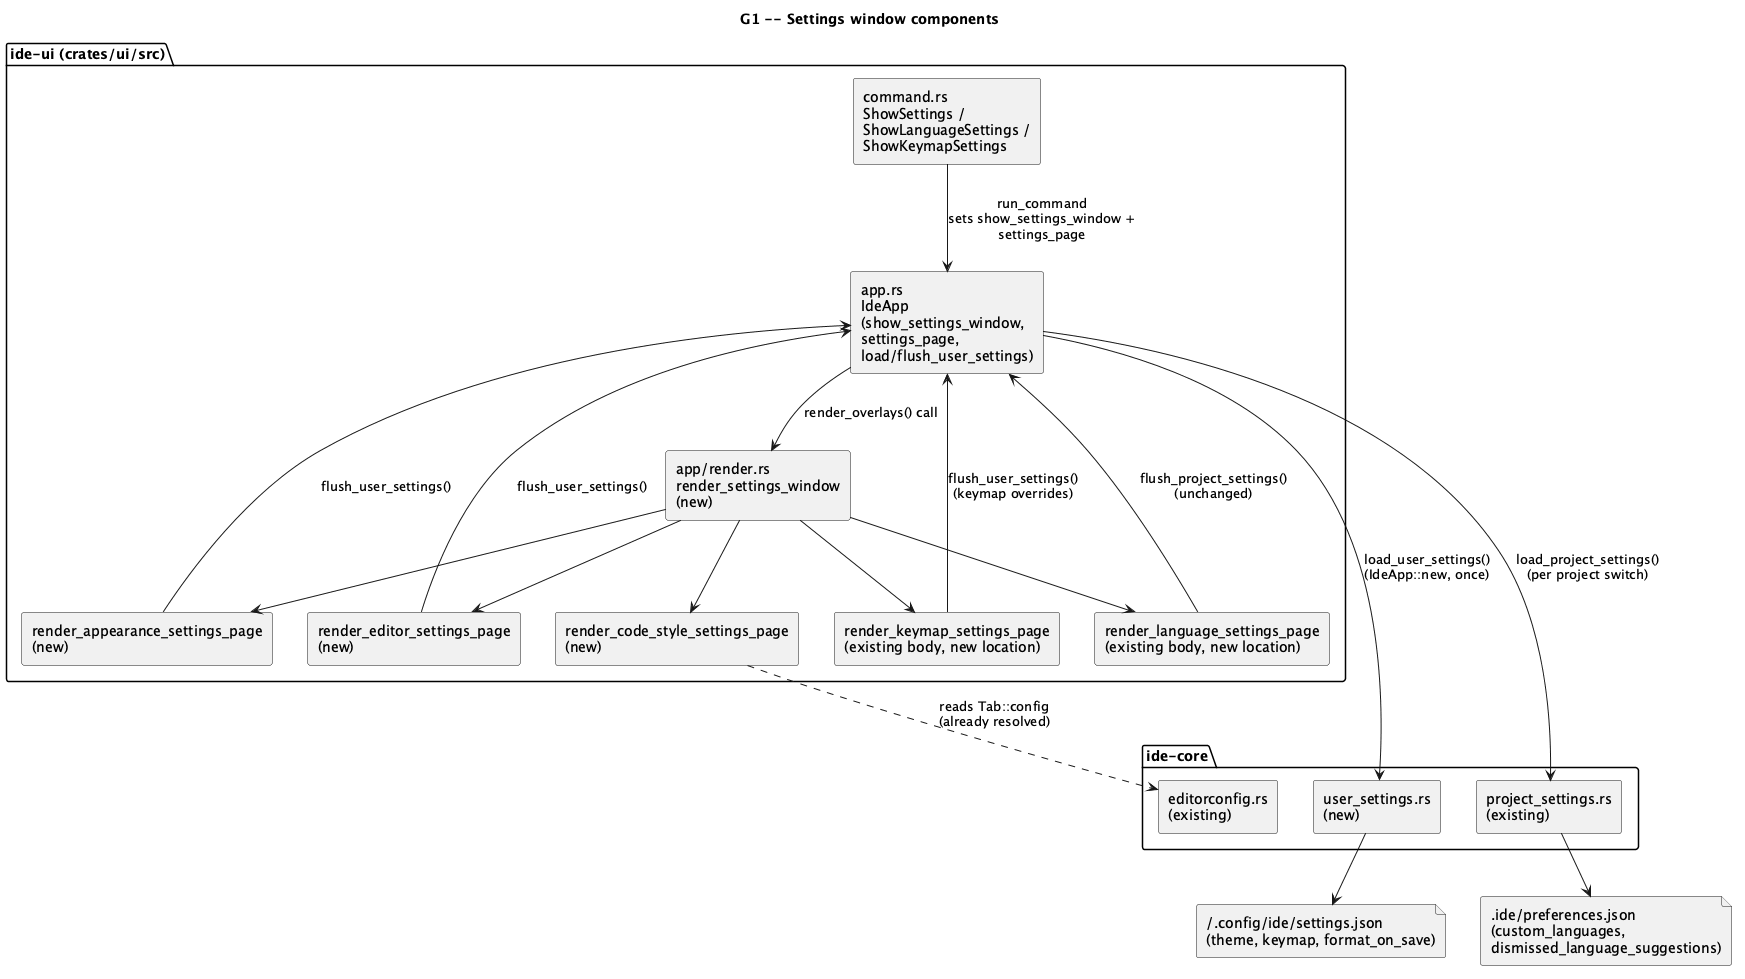

The diagram above was rendered by PlantUML. Its source (embedded in the PNG):
@startuml settings-window-component
skinparam componentStyle rectangle
title G1 -- Settings window components

package "ide-core" {
  component "user_settings.rs\n(new)" as UserSettings
  component "project_settings.rs\n(existing)" as ProjectSettings
  component "editorconfig.rs\n(existing)" as EditorConfig
}

package "ide-ui (crates/ui/src)" {
  component "app.rs\nIdeApp\n(show_settings_window,\nsettings_page,\nload/flush_user_settings)" as App
  component "app/render.rs\nrender_settings_window\n(new)" as Window
  component "render_appearance_settings_page\n(new)" as Appearance
  component "render_editor_settings_page\n(new)" as Editor
  component "render_code_style_settings_page\n(new)" as CodeStyle
  component "render_language_settings_page\n(existing body, new location)" as Languages
  component "render_keymap_settings_page\n(existing body, new location)" as Keymap
  component "command.rs\nShowSettings /\nShowLanguageSettings /\nShowKeymapSettings" as Commands
}

file "~/.config/ide/settings.json\n(theme, keymap, format_on_save)" as UserFile
file ".ide/preferences.json\n(custom_languages,\ndismissed_language_suggestions)" as ProjectFile

Commands --> App : run_command\nsets show_settings_window +\nsettings_page
App --> Window : render_overlays() call
Window --> Appearance
Window --> Editor
Window --> CodeStyle
Window --> Languages
Window --> Keymap

Appearance --> App : flush_user_settings()
Editor --> App : flush_user_settings()
CodeStyle ..> EditorConfig : reads Tab::config\n(already resolved)
Languages --> App : flush_project_settings()\n(unchanged)
Keymap --> App : flush_user_settings()\n(keymap overrides)

App --> UserSettings : load_user_settings()\n(IdeApp::new, once)
UserSettings --> UserFile
App --> ProjectSettings : load_project_settings()\n(per project switch)
ProjectSettings --> ProjectFile

@enduml